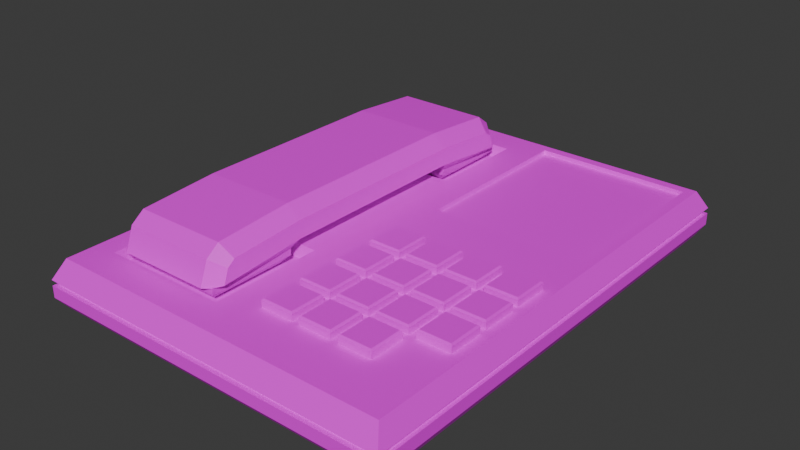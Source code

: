 # Source: telephone.blend  (saved by Blender 4.3.34; exported with 4.5.12 LTS)
import bpy
from mathutils import Matrix  # noqa: F401  (used for matrix-valued properties, if any)

bpy.ops.wm.read_factory_settings(use_empty=True)
scene = bpy.context.scene
scene.name = 'Scene'

# ---- collections
col_collection = bpy.data.collections.new('Collection'); scene.collection.children.link(col_collection)

# ---- images (referenced by path relative to the original .blend; pixels are not part of the script)
import os
ASSET_DIR = os.environ.get("B2B_ASSET_DIR", "")  # directory of the original .blend (textures are referenced by path, not embedded)
HERE = os.path.dirname(os.path.abspath(__file__))  # packed textures are extracted next to this script under _unpacked/

def load_image(name, relpath, width, height, colorspace="sRGB"):
    """Load a texture the original file referenced (path relative to the .blend, or extracted next to this script)."""
    p = next((c for c in (os.path.join(HERE, relpath), os.path.join(ASSET_DIR, relpath)) if relpath and os.path.exists(c)), "")
    if p:
        img = bpy.data.images.load(p, check_existing=True)
        img.name = name
    else:  # same state as the original file: an image datablock whose file is absent (Cycles renders it pink)
        img = bpy.data.images.new(name, width, height)
        img.source = "FILE"
        img.filepath = "//" + (relpath or name)
    img.colorspace_settings.name = colorspace
    return img
img_hotpandagradientpalette_png = load_image('hotpandagradientpalette.png', 'hotpandagradientpalette.png', 1024, 1024, 'sRGB')

# ---- materials (node trees are filled in below, after node groups)
mat_material = bpy.data.materials.new('Material')
mat_material.alpha_threshold = 0.0
mat_material.roughness = 0.5
mat_material.line_color = (0.0, 0.0, 0.0, 1.0)

# ---- material node trees
mat_material.use_nodes = True; mat_material.node_tree.nodes.clear()
_N = mat_material.node_tree.nodes; _L = mat_material.node_tree.links
n0 = _N.new('ShaderNodeOutputMaterial'); n0.name = 'Material Output'; n0.location = (300, 300)
n1 = _N.new('ShaderNodeBsdfPrincipled'); n1.name = 'Principled BSDF'; n1.location = (10, 300)
n1.inputs[3].default_value = 1.45
n2 = _N.new('ShaderNodeTexImage'); n2.name = 'Image Texture'; n2.location = (-280, 280)
n2.image = img_hotpandagradientpalette_png
_L.new(n1.outputs[0], n0.inputs[0])
_L.new(n2.outputs[0], n1.inputs[0])
n0.is_active_output = True

# ---- world
world_world = bpy.data.worlds.new('World'); scene.world = world_world
world_world.use_nodes = True; world_world.node_tree.nodes.clear()
_N = world_world.node_tree.nodes; _L = world_world.node_tree.links
n0 = _N.new('ShaderNodeOutputWorld'); n0.name = 'World Output'; n0.location = (300, 300)
n1 = _N.new('ShaderNodeBackground'); n1.name = 'Background'; n1.location = (10, 300)
n1.inputs[0].default_value = (0.05088, 0.05088, 0.05088, 1.0)
_L.new(n1.outputs[0], n0.inputs[0])
n0.is_active_output = True
world_world.color = (0.05088, 0.05088, 0.05088)
world_world.sun_shadow_jitter_overblur = 0.0

# ---- meshes
me_cube_001 = bpy.data.meshes.new('Cube.001')
me_cube_001.from_pydata([(-0.09484, -0.1257, 0.0), (-0.09344, -0.1239, 0.02547), (-0.09484, 0.1257, 0.0), (-0.09344, 0.1239, 0.02547), (0.09484, -0.1257, 0.0), (0.09344, -0.1239, 0.02547), (0.09484, 0.1257, 0.0), (0.08848, 0.1189, 0.02547), (-0.09815, -0.1301, 0.005733), (-0.09815, 0.1301, 0.005733), (0.09815, 0.1301, 0.005733), (0.09815, -0.1301, 0.005733), (-0.09634, -0.1277, 0.01223), (-0.09634, -0.1277, 0.01515), (0.09634, -0.1277, 0.01515), (0.09634, -0.1277, 0.01223), (-0.09815, -0.1301, 0.01517), (-0.09815, -0.1301, 0.0122), (-0.09815, 0.1301, 0.0122), (-0.09815, 0.1301, 0.01517), (0.09815, 0.1301, 0.0122), (0.09815, 0.1301, 0.01517), (0.09815, -0.1301, 0.0122), (0.09815, -0.1301, 0.01517), (0.09634, 0.1277, 0.01223), (0.09634, 0.1277, 0.01515), (-0.09634, 0.1277, 0.01223), (-0.09634, 0.1277, 0.01515), (0.004965, 0.1189, 0.02547), (0.0, -0.1239, 0.02547), (0.08848, 0.02242, 0.02547), (0.004965, 0.02242, 0.02547), (0.0, 0.1239, 0.02547), (0.09344, 0.1239, 0.02547), (0.09344, 0.01745, 0.02547), (0.0, 0.01745, 0.02547), (0.004965, 0.1189, 0.02311), (0.08848, 0.1189, 0.02311), (0.08848, 0.02242, 0.02311), (0.004965, 0.02242, 0.02311), (0.08984, -0.007541, 0.02547), (0.08984, -0.09888, 0.02547), (0.003604, -0.09888, 0.02547), (0.003604, -0.007541, 0.02547), (0.0, -0.003937, 0.02547), (0.0, -0.1025, 0.02547), (0.09344, -0.1025, 0.02547), (0.09344, -0.003937, 0.02547), (0.003604, -0.03037, 0.02547), (0.003604, -0.05321, 0.02547), (0.003604, -0.07604, 0.02547), (0.02516, -0.09888, 0.02547), (0.04672, -0.09888, 0.02547), (0.06828, -0.09888, 0.02547), (0.08984, -0.07604, 0.02547), (0.08984, -0.05321, 0.02547), (0.08984, -0.03037, 0.02547), (0.06828, -0.007541, 0.02547), (0.04672, -0.007541, 0.02547), (0.02516, -0.007541, 0.02547), (0.02516, -0.07604, 0.02547), (0.02516, -0.05321, 0.02547), (0.02516, -0.03037, 0.02547), (0.04672, -0.07604, 0.02547), (0.04672, -0.05321, 0.02547), (0.04672, -0.03037, 0.02547), (0.06828, -0.07604, 0.02547), (0.06828, -0.05321, 0.02547), (0.06828, -0.03037, 0.02547), (0.07018, -0.02847, 0.02548), (0.08794, -0.02847, 0.02548), (0.08794, -0.009445, 0.02548), (0.07018, -0.009445, 0.02548), (0.005507, -0.02847, 0.02548), (0.02326, -0.02847, 0.02548), (0.02326, -0.009445, 0.02548), (0.005507, -0.009445, 0.02548), (0.02707, -0.02847, 0.02548), (0.04482, -0.02847, 0.02548), (0.04482, -0.009445, 0.02548), (0.02707, -0.009445, 0.02548), (0.04863, -0.02847, 0.02548), (0.06638, -0.02847, 0.02548), (0.06638, -0.009445, 0.02548), (0.04863, -0.009445, 0.02548), (0.005507, -0.09697, 0.02548), (0.02326, -0.09697, 0.02548), (0.02326, -0.07795, 0.02548), (0.005507, -0.07795, 0.02548), (0.005507, -0.07414, 0.02548), (0.02326, -0.07414, 0.02548), (0.02326, -0.05511, 0.02548), (0.005507, -0.05511, 0.02548), (0.005507, -0.0513, 0.02548), (0.02326, -0.0513, 0.02548), (0.02326, -0.03228, 0.02548), (0.005507, -0.03228, 0.02548), (0.02707, -0.09697, 0.02548), (0.04482, -0.09697, 0.02548), (0.04482, -0.07795, 0.02548), (0.02707, -0.07795, 0.02548), (0.02707, -0.07414, 0.02548), (0.04482, -0.07414, 0.02548), (0.04482, -0.05511, 0.02548), (0.02707, -0.05511, 0.02548), (0.02707, -0.0513, 0.02548), (0.04482, -0.0513, 0.02548), (0.04482, -0.03228, 0.02548), (0.02707, -0.03228, 0.02548), (0.04863, -0.09697, 0.02548), (0.06638, -0.09697, 0.02548), (0.06638, -0.07795, 0.02548), (0.04863, -0.07795, 0.02548), (0.04863, -0.07414, 0.02548), (0.06638, -0.07414, 0.02548), (0.06638, -0.05511, 0.02548), (0.04863, -0.05511, 0.02548), (0.04863, -0.0513, 0.02548), (0.06638, -0.0513, 0.02548), (0.06638, -0.03228, 0.02548), (0.04863, -0.03228, 0.02548), (0.07018, -0.07414, 0.02548), (0.08794, -0.07414, 0.02548), (0.08794, -0.05511, 0.02548), (0.07018, -0.05511, 0.02548), (0.07018, -0.0513, 0.02548), (0.08794, -0.0513, 0.02548), (0.08794, -0.03228, 0.02548), (0.07018, -0.03228, 0.02548), (0.08794, -0.02847, 0.02907), (0.0871, -0.02764, 0.0299), (0.07102, -0.02764, 0.0299), (0.07018, -0.02847, 0.02907), (0.07102, -0.01028, 0.0299), (0.07018, -0.009445, 0.02907), (0.08794, -0.009445, 0.02907), (0.0871, -0.01028, 0.0299), (0.02326, -0.02847, 0.02907), (0.02243, -0.02764, 0.0299), (0.006339, -0.02764, 0.0299), (0.005507, -0.02847, 0.02907), (0.006339, -0.01028, 0.0299), (0.005507, -0.009445, 0.02907), (0.02326, -0.009445, 0.02907), (0.02243, -0.01028, 0.0299), (0.04482, -0.02847, 0.02907), (0.04399, -0.02764, 0.0299), (0.0279, -0.02764, 0.0299), (0.02707, -0.02847, 0.02907), (0.0279, -0.01028, 0.0299), (0.02707, -0.009445, 0.02907), (0.04482, -0.009445, 0.02907), (0.04399, -0.01028, 0.0299), (0.06638, -0.02847, 0.02907), (0.06555, -0.02764, 0.0299), (0.04946, -0.02764, 0.0299), (0.04863, -0.02847, 0.02907), (0.04946, -0.01028, 0.0299), (0.04863, -0.009445, 0.02907), (0.06638, -0.009445, 0.02907), (0.06555, -0.01028, 0.0299), (0.006339, -0.09614, 0.0299), (0.005507, -0.09697, 0.02907), (0.02326, -0.09697, 0.02907), (0.02243, -0.09614, 0.0299), (0.006339, -0.07878, 0.0299), (0.005507, -0.07795, 0.02907), (0.02326, -0.07795, 0.02907), (0.02243, -0.07878, 0.0299), (0.02326, -0.07414, 0.02907), (0.02243, -0.07331, 0.0299), (0.006339, -0.07331, 0.0299), (0.005507, -0.07414, 0.02907), (0.006339, -0.05594, 0.0299), (0.005507, -0.05511, 0.02907), (0.02326, -0.05511, 0.02907), (0.02243, -0.05594, 0.0299), (0.02326, -0.0513, 0.02907), (0.02243, -0.05047, 0.0299), (0.006339, -0.05047, 0.0299), (0.005507, -0.0513, 0.02907), (0.006339, -0.03311, 0.0299), (0.005507, -0.03228, 0.02907), (0.02326, -0.03228, 0.02907), (0.02243, -0.03311, 0.0299), (0.0279, -0.09614, 0.0299), (0.02707, -0.09697, 0.02907), (0.04482, -0.09697, 0.02907), (0.04399, -0.09614, 0.0299), (0.0279, -0.07878, 0.0299), (0.02707, -0.07795, 0.02907), (0.04482, -0.07795, 0.02907), (0.04399, -0.07878, 0.0299), (0.04482, -0.07414, 0.02907), (0.04399, -0.07331, 0.0299), (0.0279, -0.07331, 0.0299), (0.02707, -0.07414, 0.02907), (0.0279, -0.05594, 0.0299), (0.02707, -0.05511, 0.02907), (0.04482, -0.05511, 0.02907), (0.04399, -0.05594, 0.0299), (0.04482, -0.0513, 0.02907), (0.04399, -0.05047, 0.0299), (0.0279, -0.05047, 0.0299), (0.02707, -0.0513, 0.02907), (0.0279, -0.03311, 0.0299), (0.02707, -0.03228, 0.02907), (0.04482, -0.03228, 0.02907), (0.04399, -0.03311, 0.0299), (0.04946, -0.09614, 0.0299), (0.04863, -0.09697, 0.02907), (0.06638, -0.09697, 0.02907), (0.06555, -0.09614, 0.0299), (0.04946, -0.07878, 0.0299), (0.04863, -0.07795, 0.02907), (0.06638, -0.07795, 0.02907), (0.06555, -0.07878, 0.0299), (0.06638, -0.07414, 0.02907), (0.06555, -0.07331, 0.0299), (0.04946, -0.07331, 0.0299), (0.04863, -0.07414, 0.02907), (0.04946, -0.05594, 0.0299), (0.04863, -0.05511, 0.02907), (0.06638, -0.05511, 0.02907), (0.06555, -0.05594, 0.0299), (0.06638, -0.0513, 0.02907), (0.06555, -0.05047, 0.0299), (0.04946, -0.05047, 0.0299), (0.04863, -0.0513, 0.02907), (0.04946, -0.03311, 0.0299), (0.04863, -0.03228, 0.02907), (0.06638, -0.03228, 0.02907), (0.06555, -0.03311, 0.0299), (0.08794, -0.07414, 0.02907), (0.0871, -0.07331, 0.0299), (0.07102, -0.07331, 0.0299), (0.07018, -0.07414, 0.02907), (0.07102, -0.05594, 0.0299), (0.07018, -0.05511, 0.02907), (0.08794, -0.05511, 0.02907), (0.0871, -0.05594, 0.0299), (0.08794, -0.0513, 0.02907), (0.0871, -0.05047, 0.0299), (0.07102, -0.05047, 0.0299), (0.07018, -0.0513, 0.02907), (0.07102, -0.03311, 0.0299), (0.07018, -0.03228, 0.02907), (0.08794, -0.03228, 0.02907), (0.0871, -0.03311, 0.0299), (-0.09344, 0.0, 0.02547), (0.0, 0.006757, 0.02547), (-0.0123, 0.05231, 0.02547), (-0.08114, 0.05231, 0.02547), (-0.08114, -0.1065, 0.02547), (-0.0123, -0.1065, 0.02547), (-0.01399, -0.1044, 0.0195), (-0.07945, -0.04859, 0.0195), (-0.0123, 0.1073, 0.02547), (-0.08114, 0.1073, 0.02547), (-0.08114, -0.04636, 0.02547), (-0.0123, -0.04636, 0.02547), (-0.01399, -0.04859, 0.0195), (-0.07945, -0.1044, 0.0195), (-0.07945, 0.1052, 0.0195), (-0.01399, 0.1052, 0.0195), (-0.01399, 0.05453, 0.0195), (-0.07945, 0.05453, 0.0195)], [], [(11, 22, 17, 8), (10, 20, 22, 11), (14, 13, 12, 15), (8, 17, 18, 9), (253, 254, 255, 262), (4, 11, 8, 0), (6, 10, 11, 4), (2, 9, 10, 6), (0, 8, 9, 2), (9, 18, 20, 10), (34, 35, 250, 44, 47), (19, 3, 32, 33, 21), (16, 1, 249, 3, 19), (16, 19, 27, 13), (23, 16, 13, 14), (17, 22, 15, 12), (21, 23, 14, 25), (23, 5, 29, 1, 16), (25, 14, 15, 24), (27, 25, 24, 26), (13, 27, 26, 12), (19, 21, 25, 27), (22, 20, 24, 15), (18, 17, 12, 26), (20, 18, 26, 24), (21, 33, 34, 47, 46, 5, 23), (28, 31, 39, 36), (28, 7, 33, 32), (7, 30, 34, 33), (31, 28, 32, 35), (30, 31, 35, 34), (37, 36, 39, 38), (7, 28, 36, 37), (31, 30, 38, 39), (30, 7, 37, 38), (257, 258, 263, 264), (103, 104, 198, 199), (46, 45, 29, 5), (42, 50, 49, 48, 43, 44, 45), (41, 53, 52, 51, 42, 45, 46), (40, 56, 55, 54, 41, 46, 47), (43, 59, 58, 57, 40, 47, 44), (117, 118, 225, 228), (104, 101, 196, 198), (113, 114, 217, 220), (77, 78, 145, 148), (115, 116, 222, 223), (73, 74, 137, 140), (116, 113, 220, 222), (128, 125, 244, 246), (75, 76, 142, 143), (89, 90, 169, 172), (127, 128, 246, 247), (53, 41, 54, 66), (76, 73, 140, 142), (87, 88, 166, 167), (68, 56, 70, 69), (56, 40, 71, 70), (40, 57, 72, 71), (57, 68, 69, 72), (48, 62, 74, 73), (62, 59, 75, 74), (59, 43, 76, 75), (43, 48, 73, 76), (62, 65, 78, 77), (65, 58, 79, 78), (58, 59, 80, 79), (59, 62, 77, 80), (65, 68, 82, 81), (68, 57, 83, 82), (57, 58, 84, 83), (58, 65, 81, 84), (42, 51, 86, 85), (51, 60, 87, 86), (60, 50, 88, 87), (50, 42, 85, 88), (50, 60, 90, 89), (60, 61, 91, 90), (61, 49, 92, 91), (49, 50, 89, 92), (49, 61, 94, 93), (61, 62, 95, 94), (62, 48, 96, 95), (48, 49, 93, 96), (51, 52, 98, 97), (52, 63, 99, 98), (63, 60, 100, 99), (60, 51, 97, 100), (60, 63, 102, 101), (63, 64, 103, 102), (64, 61, 104, 103), (61, 60, 101, 104), (61, 64, 106, 105), (64, 65, 107, 106), (65, 62, 108, 107), (62, 61, 105, 108), (52, 53, 110, 109), (53, 66, 111, 110), (66, 63, 112, 111), (63, 52, 109, 112), (63, 66, 114, 113), (66, 67, 115, 114), (67, 64, 116, 115), (64, 63, 113, 116), (64, 67, 118, 117), (67, 68, 119, 118), (68, 65, 120, 119), (65, 64, 117, 120), (66, 54, 122, 121), (54, 55, 123, 122), (55, 67, 124, 123), (67, 66, 121, 124), (67, 55, 126, 125), (55, 56, 127, 126), (56, 68, 128, 127), (68, 67, 125, 128), (70, 71, 135, 129), (74, 75, 143, 137), (78, 79, 151, 145), (82, 83, 159, 153), (88, 85, 162, 166), (90, 91, 175, 169), (94, 95, 183, 177), (100, 97, 186, 190), (102, 103, 199, 193), (106, 107, 207, 201), (112, 109, 210, 214), (114, 115, 223, 217), (118, 119, 231, 225), (122, 123, 239, 233), (126, 127, 247, 241), (101, 102, 193, 196), (171, 170, 176, 173), (105, 106, 201, 204), (91, 92, 174, 175), (92, 89, 172, 174), (147, 146, 152, 149), (93, 94, 177, 180), (79, 80, 150, 151), (227, 226, 232, 229), (80, 77, 148, 150), (119, 120, 230, 231), (81, 82, 153, 156), (120, 117, 228, 230), (203, 202, 208, 205), (121, 122, 233, 236), (107, 108, 206, 207), (108, 105, 204, 206), (179, 178, 184, 181), (109, 110, 211, 210), (95, 96, 182, 183), (96, 93, 180, 182), (155, 154, 160, 157), (97, 98, 187, 186), (83, 84, 158, 159), (235, 234, 240, 237), (84, 81, 156, 158), (131, 130, 136, 133), (123, 124, 238, 239), (85, 86, 163, 162), (71, 72, 134, 135), (124, 121, 236, 238), (209, 212, 216, 213), (72, 69, 132, 134), (125, 126, 241, 244), (110, 111, 215, 211), (139, 138, 144, 141), (111, 112, 214, 215), (185, 188, 192, 189), (219, 218, 224, 221), (98, 99, 191, 187), (99, 100, 190, 191), (161, 164, 168, 165), (195, 194, 200, 197), (86, 87, 167, 163), (243, 242, 248, 245), (130, 131, 132, 129), (131, 133, 134, 132), (129, 135, 136, 130), (135, 134, 133, 136), (138, 139, 140, 137), (142, 140, 139, 141), (137, 143, 144, 138), (143, 142, 141, 144), (146, 147, 148, 145), (147, 149, 150, 148), (145, 151, 152, 146), (151, 150, 149, 152), (154, 155, 156, 153), (155, 157, 158, 156), (153, 159, 160, 154), (159, 158, 157, 160), (162, 163, 164, 161), (166, 162, 161, 165), (163, 167, 168, 164), (167, 166, 165, 168), (170, 171, 172, 169), (174, 172, 171, 173), (169, 175, 176, 170), (175, 174, 173, 176), (178, 179, 180, 177), (182, 180, 179, 181), (177, 183, 184, 178), (183, 182, 181, 184), (186, 187, 188, 185), (185, 189, 190, 186), (187, 191, 192, 188), (191, 190, 189, 192), (194, 195, 196, 193), (195, 197, 198, 196), (193, 199, 200, 194), (199, 198, 197, 200), (202, 203, 204, 201), (203, 205, 206, 204), (201, 207, 208, 202), (207, 206, 205, 208), (210, 211, 212, 209), (209, 213, 214, 210), (211, 215, 216, 212), (215, 214, 213, 216), (218, 219, 220, 217), (219, 221, 222, 220), (217, 223, 224, 218), (223, 222, 221, 224), (226, 227, 228, 225), (227, 229, 230, 228), (225, 231, 232, 226), (231, 230, 229, 232), (234, 235, 236, 233), (235, 237, 238, 236), (233, 239, 240, 234), (239, 238, 237, 240), (242, 243, 244, 241), (243, 245, 246, 244), (241, 247, 248, 242), (247, 246, 245, 248), (69, 70, 129, 132), (3, 249, 252, 258), (259, 260, 250, 251, 252, 249), (250, 260, 254, 29, 44), (1, 29, 254, 253), (249, 1, 253, 259), (263, 266, 265, 264), (258, 252, 266, 263), (32, 3, 258, 257), (35, 32, 257, 251, 250), (251, 257, 264, 265), (2, 6, 4, 0), (261, 256, 262, 255), (254, 260, 261, 255), (259, 253, 262, 256), (252, 251, 265, 266), (260, 259, 256, 261)])
_uv = me_cube_001.uv_layers.new(name='UVMap')
_uv.uv.foreach_set('vector', [0.1547, 0.5348, 0.1549, 0.5354, 0.1402, 0.5326, 0.1406, 0.5321, 0.1642, 0.5098, 0.1652, 0.5092, 0.1549, 0.5354, 0.1547, 0.5348, 0.1555, 0.5365, 0.1393, 0.5338, 0.1398, 0.5331, 0.1552, 0.5361, 0.1406, 0.5321, 0.1402, 0.5326, 0.1342, 0.5138, 0.1351, 0.5142, 0.1389, 0.5366, 0.1421, 0.5403, 0.1407, 0.5412, 0.1388, 0.5371, 0.1545, 0.5341, 0.1547, 0.5348, 0.1406, 0.5321, 0.141, 0.5316, 0.1632, 0.5105, 0.1642, 0.5098, 0.1547, 0.5348, 0.1545, 0.5341, 0.136, 0.5145, 0.1351, 0.5142, 0.1642, 0.5098, 0.1632, 0.5105, 0.141, 0.5316, 0.1406, 0.5321, 0.1351, 0.5142, 0.136, 0.5145, 0.1351, 0.5142, 0.1342, 0.5138, 0.1652, 0.5092, 0.1642, 0.5098, 0.1631, 0.5383, 0.1257, 0.5619, 0.1269, 0.5603, 0.1285, 0.5586, 0.1598, 0.5391, 0.1307, 0.5129, 0.1302, 0.5141, 0.126, 0.51, 0.1702, 0.5058, 0.1688, 0.5069, 0.139, 0.5344, 0.1385, 0.5352, 0.1337, 0.5269, 0.1302, 0.5141, 0.1307, 0.5129, 0.139, 0.5344, 0.1307, 0.5129, 0.1318, 0.5131, 0.1393, 0.5338, 0.1559, 0.5368, 0.139, 0.5344, 0.1393, 0.5338, 0.1555, 0.5365, 0.1402, 0.5326, 0.1549, 0.5354, 0.1552, 0.5361, 0.1398, 0.5331, 0.1688, 0.5069, 0.1559, 0.5368, 0.1555, 0.5365, 0.1677, 0.5075, 0.1559, 0.5368, 0.1543, 0.5376, 0.1461, 0.537, 0.1385, 0.5352, 0.139, 0.5344, 0.1677, 0.5075, 0.1555, 0.5365, 0.1552, 0.5361, 0.166, 0.5086, 0.1318, 0.5131, 0.1677, 0.5075, 0.166, 0.5086, 0.1333, 0.5136, 0.1393, 0.5338, 0.1318, 0.5131, 0.1333, 0.5136, 0.1398, 0.5331, 0.1307, 0.5129, 0.1688, 0.5069, 0.1677, 0.5075, 0.1318, 0.5131, 0.1549, 0.5354, 0.1652, 0.5092, 0.166, 0.5086, 0.1552, 0.5361, 0.1342, 0.5138, 0.1402, 0.5326, 0.1398, 0.5331, 0.1333, 0.5136, 0.1652, 0.5092, 0.1342, 0.5138, 0.1333, 0.5136, 0.166, 0.5086, 0.1688, 0.5069, 0.1702, 0.5058, 0.1631, 0.5383, 0.1598, 0.5391, 0.1538, 0.539, 0.1543, 0.5376, 0.1559, 0.5368, 0.1254, 0.5096, 0.1253, 0.5627, 0.1249, 0.5633, 0.1249, 0.5094, 0.1254, 0.5096, 0.1708, 0.5052, 0.1702, 0.5058, 0.126, 0.51, 0.1708, 0.5052, 0.1638, 0.5387, 0.1631, 0.5383, 0.1702, 0.5058, 0.1253, 0.5627, 0.1254, 0.5096, 0.126, 0.51, 0.1257, 0.5619, 0.1638, 0.5387, 0.1253, 0.5627, 0.1257, 0.5619, 0.1631, 0.5383, 0.9345, 0.04346, 0.9813, 0.04346, 0.9813, 0.09746, 0.9345, 0.09746, 0.1708, 0.5052, 0.1254, 0.5096, 0.1249, 0.5094, 0.1711, 0.5049, 0.1253, 0.5627, 0.1638, 0.5387, 0.1642, 0.5392, 0.1249, 0.5633, 0.1638, 0.5387, 0.1708, 0.5052, 0.1711, 0.5049, 0.1642, 0.5392, 0.1265, 0.5179, 0.13, 0.5165, 0.1298, 0.5173, 0.1268, 0.5197, 0.9836, 0.7995, 0.9339, 0.7995, 0.9397, 0.7931, 0.9771, 0.7938, 0.1538, 0.539, 0.1437, 0.5403, 0.1461, 0.537, 0.1543, 0.5376, 0.144, 0.5407, 0.1408, 0.5446, 0.1373, 0.5488, 0.1337, 0.553, 0.1302, 0.5572, 0.1285, 0.5586, 0.1437, 0.5403, 0.1533, 0.5392, 0.151, 0.5396, 0.1488, 0.5399, 0.1465, 0.5403, 0.144, 0.5407, 0.1437, 0.5403, 0.1538, 0.539, 0.1584, 0.5398, 0.157, 0.5398, 0.1556, 0.5398, 0.1542, 0.5398, 0.1533, 0.5392, 0.1538, 0.539, 0.1598, 0.5391, 0.1302, 0.5572, 0.1371, 0.553, 0.1441, 0.5486, 0.1512, 0.5443, 0.1584, 0.5398, 0.1598, 0.5391, 0.1285, 0.5586, 0.9334, 0.7546, 0.9831, 0.7546, 0.9773, 0.761, 0.9399, 0.7602, 0.9339, 0.7995, 0.9339, 0.7474, 0.9404, 0.753, 0.9397, 0.7931, 0.9334, 0.7416, 0.9831, 0.7416, 0.9774, 0.748, 0.9399, 0.7472, 0.9411, 0.76, 0.9909, 0.76, 0.9851, 0.7664, 0.9476, 0.7656, 0.9831, 0.7937, 0.9334, 0.7937, 0.9392, 0.7873, 0.9766, 0.7881, 0.9287, 0.7489, 0.9785, 0.7489, 0.9727, 0.7553, 0.9352, 0.7546, 0.9334, 0.7937, 0.9334, 0.7416, 0.9399, 0.7472, 0.9392, 0.7873, 0.938, 0.804, 0.9381, 0.7519, 0.9446, 0.7575, 0.9438, 0.7976, 0.9785, 0.801, 0.9287, 0.801, 0.9345, 0.7947, 0.972, 0.7954, 0.9318, 0.7467, 0.9816, 0.7467, 0.9758, 0.7531, 0.9383, 0.7524, 0.9878, 0.804, 0.938, 0.804, 0.9438, 0.7976, 0.9813, 0.7984, 0.151, 0.5396, 0.1533, 0.5392, 0.1542, 0.5398, 0.1504, 0.5414, 0.9287, 0.801, 0.9287, 0.7489, 0.9352, 0.7546, 0.9345, 0.7947, 0.9411, 0.7534, 0.9909, 0.7534, 0.9851, 0.7597, 0.9476, 0.759, 0.1502, 0.5439, 0.157, 0.5398, 0.1565, 0.5402, 0.1508, 0.5436, 0.157, 0.5398, 0.1584, 0.5398, 0.1576, 0.5402, 0.1565, 0.5402, 0.1584, 0.5398, 0.1512, 0.5443, 0.1517, 0.5439, 0.1576, 0.5402, 0.1512, 0.5443, 0.1502, 0.5439, 0.1508, 0.5436, 0.1517, 0.5439, 0.1337, 0.553, 0.1395, 0.5496, 0.1388, 0.5502, 0.1339, 0.5531, 0.1395, 0.5496, 0.1371, 0.553, 0.1367, 0.5531, 0.1388, 0.5502, 0.1371, 0.553, 0.1302, 0.5572, 0.1311, 0.5565, 0.1367, 0.5531, 0.1302, 0.5572, 0.1337, 0.553, 0.1339, 0.5531, 0.1311, 0.5565, 0.1395, 0.5496, 0.1448, 0.5467, 0.1443, 0.5471, 0.1398, 0.5496, 0.1448, 0.5467, 0.1441, 0.5486, 0.1436, 0.5489, 0.1443, 0.5471, 0.1441, 0.5486, 0.1371, 0.553, 0.1379, 0.5523, 0.1436, 0.5489, 0.1371, 0.553, 0.1395, 0.5496, 0.1398, 0.5496, 0.1379, 0.5523, 0.1448, 0.5467, 0.1502, 0.5439, 0.1496, 0.5443, 0.1453, 0.5466, 0.1502, 0.5439, 0.1512, 0.5443, 0.1505, 0.5446, 0.1496, 0.5443, 0.1512, 0.5443, 0.1441, 0.5486, 0.1447, 0.5482, 0.1505, 0.5446, 0.1441, 0.5486, 0.1448, 0.5467, 0.1453, 0.5466, 0.1447, 0.5482, 0.144, 0.5407, 0.1465, 0.5403, 0.1461, 0.5406, 0.144, 0.541, 0.1465, 0.5403, 0.1443, 0.5432, 0.1442, 0.5431, 0.1461, 0.5406, 0.1443, 0.5432, 0.1408, 0.5446, 0.1414, 0.5441, 0.1442, 0.5431, 0.1408, 0.5446, 0.144, 0.5407, 0.144, 0.541, 0.1414, 0.5441, 0.1408, 0.5446, 0.1443, 0.5432, 0.1438, 0.5436, 0.1409, 0.5448, 0.1443, 0.5432, 0.1419, 0.5463, 0.1418, 0.5462, 0.1438, 0.5436, 0.1419, 0.5463, 0.1373, 0.5488, 0.138, 0.5482, 0.1418, 0.5462, 0.1373, 0.5488, 0.1408, 0.5446, 0.1409, 0.5448, 0.138, 0.5482, 0.1373, 0.5488, 0.1419, 0.5463, 0.1413, 0.5468, 0.1374, 0.5489, 0.1419, 0.5463, 0.1395, 0.5496, 0.1392, 0.5496, 0.1413, 0.5468, 0.1395, 0.5496, 0.1337, 0.553, 0.1345, 0.5524, 0.1392, 0.5496, 0.1337, 0.553, 0.1373, 0.5488, 0.1374, 0.5489, 0.1345, 0.5524, 0.1465, 0.5403, 0.1488, 0.5399, 0.1484, 0.5402, 0.1465, 0.5405, 0.1488, 0.5399, 0.1475, 0.5421, 0.1473, 0.542, 0.1484, 0.5402, 0.1475, 0.5421, 0.1443, 0.5432, 0.1448, 0.5429, 0.1473, 0.542, 0.1443, 0.5432, 0.1465, 0.5403, 0.1465, 0.5405, 0.1448, 0.5429, 0.1443, 0.5432, 0.1475, 0.5421, 0.1471, 0.5424, 0.1444, 0.5433, 0.1475, 0.5421, 0.1461, 0.5444, 0.1459, 0.5444, 0.1471, 0.5424, 0.1461, 0.5444, 0.1419, 0.5463, 0.1425, 0.5459, 0.1459, 0.5444, 0.1419, 0.5463, 0.1443, 0.5432, 0.1444, 0.5433, 0.1425, 0.5459, 0.1419, 0.5463, 0.1461, 0.5444, 0.1456, 0.5448, 0.1421, 0.5464, 0.1461, 0.5444, 0.1448, 0.5467, 0.1445, 0.5467, 0.1456, 0.5448, 0.1448, 0.5467, 0.1395, 0.5496, 0.1402, 0.5491, 0.1445, 0.5467, 0.1395, 0.5496, 0.1419, 0.5463, 0.1421, 0.5464, 0.1402, 0.5491, 0.1488, 0.5399, 0.151, 0.5396, 0.1508, 0.5398, 0.1489, 0.5401, 0.151, 0.5396, 0.1504, 0.5414, 0.1502, 0.5413, 0.1508, 0.5398, 0.1504, 0.5414, 0.1475, 0.5421, 0.1479, 0.5419, 0.1502, 0.5413, 0.1475, 0.5421, 0.1488, 0.5399, 0.1489, 0.5401, 0.1479, 0.5419, 0.1475, 0.5421, 0.1504, 0.5414, 0.1501, 0.5416, 0.1476, 0.5422, 0.1504, 0.5414, 0.1501, 0.5429, 0.1497, 0.5429, 0.1501, 0.5416, 0.1501, 0.5429, 0.1461, 0.5444, 0.1465, 0.5441, 0.1497, 0.5429, 0.1461, 0.5444, 0.1475, 0.5421, 0.1476, 0.5422, 0.1465, 0.5441, 0.1461, 0.5444, 0.1501, 0.5429, 0.1496, 0.5431, 0.1463, 0.5444, 0.1501, 0.5429, 0.1502, 0.5439, 0.1497, 0.5441, 0.1496, 0.5431, 0.1502, 0.5439, 0.1448, 0.5467, 0.1454, 0.5463, 0.1497, 0.5441, 0.1448, 0.5467, 0.1461, 0.5444, 0.1463, 0.5444, 0.1454, 0.5463, 0.1504, 0.5414, 0.1542, 0.5398, 0.1538, 0.54, 0.1507, 0.5414, 0.1542, 0.5398, 0.1556, 0.5398, 0.155, 0.5401, 0.1538, 0.54, 0.1556, 0.5398, 0.1501, 0.5429, 0.1505, 0.5425, 0.155, 0.5401, 0.1501, 0.5429, 0.1504, 0.5414, 0.1507, 0.5414, 0.1505, 0.5425, 0.1501, 0.5429, 0.1556, 0.5398, 0.1551, 0.5401, 0.1506, 0.5427, 0.1556, 0.5398, 0.157, 0.5398, 0.1563, 0.5402, 0.1551, 0.5401, 0.157, 0.5398, 0.1502, 0.5439, 0.1507, 0.5435, 0.1563, 0.5402, 0.1502, 0.5439, 0.1501, 0.5429, 0.1506, 0.5427, 0.1507, 0.5435, 0.9909, 0.7465, 0.9909, 0.7987, 0.9844, 0.793, 0.9851, 0.7529, 0.9785, 0.7489, 0.9785, 0.801, 0.972, 0.7954, 0.9727, 0.7553, 0.9909, 0.76, 0.9909, 0.8121, 0.9844, 0.8065, 0.9851, 0.7664, 0.9924, 0.7513, 0.9924, 0.8034, 0.9859, 0.7978, 0.9866, 0.7577, 0.9909, 0.7534, 0.9909, 0.8055, 0.9844, 0.7998, 0.9851, 0.7597, 0.9816, 0.7467, 0.9816, 0.7989, 0.9751, 0.7932, 0.9758, 0.7531, 0.9816, 0.7309, 0.9816, 0.7831, 0.9751, 0.7774, 0.9758, 0.7373, 0.98, 0.7516, 0.98, 0.8037, 0.9735, 0.7981, 0.9742, 0.758, 0.9836, 0.7474, 0.9836, 0.7995, 0.9771, 0.7938, 0.9779, 0.7538, 0.9893, 0.7556, 0.9893, 0.8077, 0.9828, 0.8021, 0.9835, 0.762, 0.9785, 0.7486, 0.9785, 0.8007, 0.972, 0.7951, 0.9727, 0.755, 0.9831, 0.7416, 0.9831, 0.7937, 0.9766, 0.7881, 0.9774, 0.748, 0.9831, 0.7546, 0.9831, 0.8067, 0.9766, 0.8011, 0.9773, 0.761, 0.9899, 0.7569, 0.9899, 0.809, 0.9834, 0.8034, 0.9841, 0.7633, 0.9878, 0.7519, 0.9878, 0.804, 0.9813, 0.7984, 0.982, 0.7583, 0.9339, 0.7474, 0.9836, 0.7474, 0.9779, 0.7538, 0.9404, 0.753, 0.9405, 0.7546, 0.9736, 0.7553, 0.9729, 0.791, 0.9399, 0.7903, 0.9396, 0.7556, 0.9893, 0.7556, 0.9835, 0.762, 0.9461, 0.7613, 0.9816, 0.7989, 0.9318, 0.7989, 0.9376, 0.7925, 0.9751, 0.7932, 0.9318, 0.7989, 0.9318, 0.7467, 0.9383, 0.7524, 0.9376, 0.7925, 0.9498, 0.7679, 0.9829, 0.7685, 0.9822, 0.8042, 0.9492, 0.8036, 0.9318, 0.7309, 0.9816, 0.7309, 0.9758, 0.7373, 0.9383, 0.7366, 0.9909, 0.8121, 0.9411, 0.8121, 0.9469, 0.8057, 0.9844, 0.8065, 0.9421, 0.7625, 0.9751, 0.7631, 0.9745, 0.7988, 0.9414, 0.7982, 0.9411, 0.8121, 0.9411, 0.76, 0.9476, 0.7656, 0.9469, 0.8057, 0.9831, 0.8067, 0.9334, 0.8067, 0.9392, 0.8003, 0.9766, 0.8011, 0.9427, 0.7513, 0.9924, 0.7513, 0.9866, 0.7577, 0.9492, 0.7569, 0.9334, 0.8067, 0.9334, 0.7546, 0.9399, 0.7602, 0.9392, 0.8003, 0.9483, 0.7635, 0.9813, 0.7642, 0.9806, 0.7999, 0.9476, 0.7992, 0.9401, 0.7569, 0.9899, 0.7569, 0.9841, 0.7633, 0.9466, 0.7625, 0.9893, 0.8077, 0.9396, 0.8077, 0.9454, 0.8014, 0.9828, 0.8021, 0.9396, 0.8077, 0.9396, 0.7556, 0.9461, 0.7613, 0.9454, 0.8014, 0.9405, 0.7388, 0.9736, 0.7395, 0.9729, 0.7752, 0.9399, 0.7745, 0.9785, 0.8007, 0.9287, 0.8007, 0.9345, 0.7943, 0.972, 0.7951, 0.9816, 0.7831, 0.9318, 0.7831, 0.9376, 0.7767, 0.9751, 0.7774, 0.9318, 0.7831, 0.9318, 0.7309, 0.9383, 0.7366, 0.9376, 0.7767, 0.9514, 0.7592, 0.9844, 0.7598, 0.9838, 0.7955, 0.9507, 0.7949, 0.98, 0.8037, 0.9303, 0.8037, 0.9361, 0.7973, 0.9735, 0.7981, 0.9924, 0.8034, 0.9427, 0.8034, 0.9485, 0.797, 0.9859, 0.7978, 0.9488, 0.7648, 0.9818, 0.7654, 0.9812, 0.8011, 0.9482, 0.8005, 0.9427, 0.8034, 0.9427, 0.7513, 0.9492, 0.7569, 0.9485, 0.797, 0.9498, 0.7544, 0.9829, 0.7551, 0.9822, 0.7908, 0.9492, 0.7901, 0.9899, 0.809, 0.9401, 0.809, 0.9459, 0.8026, 0.9834, 0.8034, 0.9909, 0.8055, 0.9411, 0.8055, 0.9469, 0.7991, 0.9844, 0.7998, 0.9909, 0.7987, 0.9411, 0.7986, 0.9469, 0.7923, 0.9844, 0.793, 0.9401, 0.809, 0.9401, 0.7569, 0.9466, 0.7625, 0.9459, 0.8026, 0.9698, 0.7928, 0.9368, 0.7922, 0.9374, 0.7565, 0.9705, 0.7571, 0.9411, 0.7986, 0.9411, 0.7465, 0.9476, 0.7522, 0.9469, 0.7923, 0.9381, 0.7519, 0.9878, 0.7519, 0.982, 0.7583, 0.9446, 0.7575, 0.9287, 0.8007, 0.9287, 0.7486, 0.9352, 0.7542, 0.9345, 0.7943, 0.9374, 0.7568, 0.9704, 0.7575, 0.9698, 0.7932, 0.9368, 0.7925, 0.9287, 0.7486, 0.9785, 0.7486, 0.9727, 0.755, 0.9352, 0.7542, 0.9713, 0.7958, 0.9383, 0.7952, 0.939, 0.7595, 0.972, 0.7601, 0.9421, 0.7495, 0.9751, 0.7501, 0.9745, 0.7858, 0.9414, 0.7852, 0.9303, 0.8037, 0.9303, 0.7516, 0.9368, 0.7572, 0.9361, 0.7973, 0.9303, 0.7516, 0.98, 0.7516, 0.9742, 0.758, 0.9368, 0.7572, 0.9822, 0.7976, 0.9492, 0.7969, 0.9498, 0.7612, 0.9829, 0.7619, 0.9426, 0.7552, 0.9756, 0.7559, 0.975, 0.7916, 0.9419, 0.7909, 0.9411, 0.8055, 0.9411, 0.7534, 0.9476, 0.759, 0.9469, 0.7991, 0.9467, 0.7598, 0.9798, 0.7604, 0.9791, 0.7961, 0.9461, 0.7955, 0.9829, 0.7551, 0.9498, 0.7544, 0.9476, 0.7522, 0.9851, 0.7529, 0.9498, 0.7544, 0.9492, 0.7901, 0.9469, 0.7923, 0.9476, 0.7522, 0.9851, 0.7529, 0.9844, 0.793, 0.9822, 0.7908, 0.9829, 0.7551, 0.9844, 0.793, 0.9469, 0.7923, 0.9492, 0.7901, 0.9822, 0.7908, 0.9704, 0.7575, 0.9374, 0.7568, 0.9352, 0.7546, 0.9727, 0.7553, 0.9345, 0.7947, 0.9352, 0.7546, 0.9374, 0.7568, 0.9368, 0.7925, 0.9727, 0.7553, 0.972, 0.7954, 0.9698, 0.7932, 0.9704, 0.7575, 0.972, 0.7954, 0.9345, 0.7947, 0.9368, 0.7925, 0.9698, 0.7932, 0.9829, 0.7685, 0.9498, 0.7679, 0.9476, 0.7656, 0.9851, 0.7664, 0.9498, 0.7679, 0.9492, 0.8036, 0.9469, 0.8057, 0.9476, 0.7656, 0.9851, 0.7664, 0.9844, 0.8065, 0.9822, 0.8042, 0.9829, 0.7685, 0.9844, 0.8065, 0.9469, 0.8057, 0.9492, 0.8036, 0.9822, 0.8042, 0.9844, 0.7598, 0.9514, 0.7592, 0.9492, 0.7569, 0.9866, 0.7577, 0.9514, 0.7592, 0.9507, 0.7949, 0.9485, 0.797, 0.9492, 0.7569, 0.9866, 0.7577, 0.9859, 0.7978, 0.9838, 0.7955, 0.9844, 0.7598, 0.9859, 0.7978, 0.9485, 0.797, 0.9507, 0.7949, 0.9838, 0.7955, 0.9844, 0.7998, 0.9469, 0.7991, 0.9492, 0.7969, 0.9822, 0.7976, 0.9851, 0.7597, 0.9844, 0.7998, 0.9822, 0.7976, 0.9829, 0.7619, 0.9469, 0.7991, 0.9476, 0.759, 0.9498, 0.7612, 0.9492, 0.7969, 0.9476, 0.759, 0.9851, 0.7597, 0.9829, 0.7619, 0.9498, 0.7612, 0.9736, 0.7553, 0.9405, 0.7546, 0.9383, 0.7524, 0.9758, 0.7531, 0.9376, 0.7925, 0.9383, 0.7524, 0.9405, 0.7546, 0.9399, 0.7903, 0.9758, 0.7531, 0.9751, 0.7932, 0.9729, 0.791, 0.9736, 0.7553, 0.9751, 0.7932, 0.9376, 0.7925, 0.9399, 0.7903, 0.9729, 0.791, 0.9736, 0.7395, 0.9405, 0.7388, 0.9383, 0.7366, 0.9758, 0.7373, 0.9376, 0.7767, 0.9383, 0.7366, 0.9405, 0.7388, 0.9399, 0.7745, 0.9758, 0.7373, 0.9751, 0.7774, 0.9729, 0.7752, 0.9736, 0.7395, 0.9751, 0.7774, 0.9376, 0.7767, 0.9399, 0.7745, 0.9729, 0.7752, 0.9735, 0.7981, 0.9361, 0.7973, 0.9383, 0.7952, 0.9713, 0.7958, 0.9713, 0.7958, 0.972, 0.7601, 0.9742, 0.758, 0.9735, 0.7981, 0.9361, 0.7973, 0.9368, 0.7572, 0.939, 0.7595, 0.9383, 0.7952, 0.9368, 0.7572, 0.9742, 0.758, 0.972, 0.7601, 0.939, 0.7595, 0.9756, 0.7559, 0.9426, 0.7552, 0.9404, 0.753, 0.9779, 0.7538, 0.9426, 0.7552, 0.9419, 0.7909, 0.9397, 0.7931, 0.9404, 0.753, 0.9779, 0.7538, 0.9771, 0.7938, 0.975, 0.7916, 0.9756, 0.7559, 0.9771, 0.7938, 0.9397, 0.7931, 0.9419, 0.7909, 0.975, 0.7916, 0.9813, 0.7642, 0.9483, 0.7635, 0.9461, 0.7613, 0.9835, 0.762, 0.9483, 0.7635, 0.9476, 0.7992, 0.9454, 0.8014, 0.9461, 0.7613, 0.9835, 0.762, 0.9828, 0.8021, 0.9806, 0.7999, 0.9813, 0.7642, 0.9828, 0.8021, 0.9454, 0.8014, 0.9476, 0.7992, 0.9806, 0.7999, 0.972, 0.7951, 0.9345, 0.7943, 0.9368, 0.7922, 0.9698, 0.7928, 0.9698, 0.7928, 0.9705, 0.7571, 0.9727, 0.755, 0.972, 0.7951, 0.9345, 0.7943, 0.9352, 0.7542, 0.9374, 0.7565, 0.9368, 0.7922, 0.9352, 0.7542, 0.9727, 0.755, 0.9705, 0.7571, 0.9374, 0.7565, 0.9751, 0.7501, 0.9421, 0.7495, 0.9399, 0.7472, 0.9774, 0.748, 0.9421, 0.7495, 0.9414, 0.7852, 0.9392, 0.7873, 0.9399, 0.7472, 0.9774, 0.748, 0.9766, 0.7881, 0.9745, 0.7858, 0.9751, 0.7501, 0.9766, 0.7881, 0.9392, 0.7873, 0.9414, 0.7852, 0.9745, 0.7858, 0.9751, 0.7631, 0.9421, 0.7625, 0.9399, 0.7602, 0.9773, 0.761, 0.9421, 0.7625, 0.9414, 0.7982, 0.9392, 0.8003, 0.9399, 0.7602, 0.9773, 0.761, 0.9766, 0.8011, 0.9745, 0.7988, 0.9751, 0.7631, 0.9766, 0.8011, 0.9392, 0.8003, 0.9414, 0.7982, 0.9745, 0.7988, 0.9818, 0.7654, 0.9488, 0.7648, 0.9466, 0.7625, 0.9841, 0.7633, 0.9488, 0.7648, 0.9482, 0.8005, 0.9459, 0.8026, 0.9466, 0.7625, 0.9841, 0.7633, 0.9834, 0.8034, 0.9812, 0.8011, 0.9818, 0.7654, 0.9834, 0.8034, 0.9459, 0.8026, 0.9482, 0.8005, 0.9812, 0.8011, 0.9798, 0.7604, 0.9467, 0.7598, 0.9446, 0.7575, 0.982, 0.7583, 0.9467, 0.7598, 0.9461, 0.7955, 0.9438, 0.7976, 0.9446, 0.7575, 0.982, 0.7583, 0.9813, 0.7984, 0.9791, 0.7961, 0.9798, 0.7604, 0.9813, 0.7984, 0.9438, 0.7976, 0.9461, 0.7955, 0.9791, 0.7961, 0.9411, 0.7465, 0.9909, 0.7465, 0.9851, 0.7529, 0.9476, 0.7522, 0.1302, 0.5141, 0.1337, 0.5269, 0.1314, 0.5228, 0.13, 0.5165, 0.1352, 0.5363, 0.1329, 0.5509, 0.1269, 0.5603, 0.1265, 0.5429, 0.1314, 0.5228, 0.1337, 0.5269, 0.1269, 0.5603, 0.1329, 0.5509, 0.1421, 0.5403, 0.1461, 0.537, 0.1285, 0.5586, 0.1385, 0.5352, 0.1461, 0.537, 0.1421, 0.5403, 0.1389, 0.5366, 0.1337, 0.5269, 0.1385, 0.5352, 0.1389, 0.5366, 0.1352, 0.5363, 0.1298, 0.5173, 0.131, 0.5229, 0.1269, 0.5395, 0.1268, 0.5197, 0.13, 0.5165, 0.1314, 0.5228, 0.131, 0.5229, 0.1298, 0.5173, 0.126, 0.51, 0.1302, 0.5141, 0.13, 0.5165, 0.1265, 0.5179, 0.1257, 0.5619, 0.126, 0.51, 0.1265, 0.5179, 0.1265, 0.5429, 0.1269, 0.5603, 0.1265, 0.5429, 0.1265, 0.5179, 0.1268, 0.5197, 0.1269, 0.5395, 0.136, 0.5145, 0.1632, 0.5105, 0.1545, 0.5341, 0.141, 0.5316, 0.1337, 0.5493, 0.1354, 0.538, 0.1388, 0.5371, 0.1407, 0.5412, 0.1421, 0.5403, 0.1329, 0.5509, 0.1337, 0.5493, 0.1407, 0.5412, 0.1352, 0.5363, 0.1389, 0.5366, 0.1388, 0.5371, 0.1354, 0.538, 0.1314, 0.5228, 0.1265, 0.5429, 0.1269, 0.5395, 0.131, 0.5229, 0.1329, 0.5509, 0.1352, 0.5363, 0.1354, 0.538, 0.1337, 0.5493])
me_cube_001.materials.append(mat_material)
me_cube_001.update()
me_cube_002 = bpy.data.meshes.new('Cube.002')
me_cube_002.from_pydata([(-0.0796, -0.05201, 0.03243), (-0.0796, 0.05514, 0.03243), (-0.01582, 0.05514, 0.03243), (-0.01582, -0.05201, 0.03243), (-0.07651, -0.05509, 0.02791), (-0.0189, -0.05509, 0.02791), (-0.0189, -0.1026, 0.02791), (-0.07651, -0.1026, 0.02791), (-0.07651, 0.1026, 0.02791), (-0.0189, 0.1026, 0.02791), (-0.0189, 0.05823, 0.02791), (-0.07651, 0.05823, 0.02791), (-0.0189, -0.05509, 0.02437), (-0.02282, -0.059, 0.02045), (-0.0726, -0.059, 0.02045), (-0.07651, -0.05509, 0.02437), (-0.0726, -0.09872, 0.02045), (-0.07651, -0.1026, 0.02437), (-0.0189, -0.1026, 0.02437), (-0.02282, -0.09872, 0.02045), (-0.0189, 0.1026, 0.02437), (-0.02282, 0.09872, 0.02045), (-0.0726, 0.09872, 0.02045), (-0.07651, 0.1026, 0.02437), (-0.0726, 0.06214, 0.02045), (-0.07651, 0.05823, 0.02437), (-0.0189, 0.05823, 0.02437), (-0.02282, 0.06214, 0.02045), (-0.0728, -0.1057, 0.02791), (-0.0796, -0.09825, 0.02854), (-0.07655, -0.1027, 0.02791), (-0.0796, 0.09824, 0.02858), (-0.0728, 0.1057, 0.02791), (-0.07655, 0.1027, 0.02791), (-0.01582, -0.09825, 0.02854), (-0.02262, -0.1057, 0.02791), (-0.01887, -0.1027, 0.02791), (-0.02262, 0.1057, 0.02791), (-0.01582, 0.09824, 0.02858), (-0.01887, 0.1027, 0.02791), (-0.0728, 0.05514, 0.04862), (-0.0796, 0.05514, 0.04182), (-0.0796, -0.05201, 0.04182), (-0.0728, -0.05201, 0.04862), (-0.02262, -0.05201, 0.04862), (-0.01582, -0.05201, 0.04182), (-0.01582, 0.05514, 0.04182), (-0.02262, 0.05514, 0.04862), (-0.0796, -0.09548, 0.03607), (-0.0728, -0.1012, 0.0403), (-0.0796, -0.09151, 0.03906), (-0.0728, -0.09399, 0.04569), (-0.0796, 0.09148, 0.0391), (-0.0728, 0.09399, 0.04571), (-0.0796, 0.09548, 0.03608), (-0.0728, 0.1012, 0.0403), (-0.01582, -0.09151, 0.03906), (-0.02262, -0.09399, 0.04569), (-0.01582, -0.09548, 0.03607), (-0.02262, -0.1012, 0.0403), (-0.01582, 0.09548, 0.03608), (-0.02262, 0.1012, 0.0403), (-0.01582, 0.09148, 0.0391), (-0.02262, 0.09399, 0.04571), (-0.07093, 0.09706, 0.02045), (-0.02448, 0.09706, 0.02045), (-0.02448, 0.06381, 0.02045), (-0.07093, 0.06381, 0.02045), (-0.07093, -0.06067, 0.02045), (-0.02448, -0.06067, 0.02045), (-0.02448, -0.09706, 0.02045), (-0.07093, -0.09706, 0.02045), (-0.02541, 0.09639, 0.01913), (-0.07001, 0.09639, 0.01913), (-0.07001, 0.06447, 0.01913), (-0.02541, 0.06447, 0.01913), (-0.02558, -0.06153, 0.01913), (-0.06983, -0.06153, 0.01913), (-0.06983, -0.0962, 0.01913), (-0.02558, -0.0962, 0.01913)], [], [(39, 38, 2, 10, 9), (44, 43, 51, 57), (45, 3, 2, 46), (3, 34, 36, 6, 5), (1, 31, 33, 8, 11), (11, 8, 23, 25), (41, 1, 0, 42), (6, 7, 17, 18), (63, 53, 40, 47), (3, 0, 1, 2), (57, 51, 49, 59), (43, 44, 47, 40), (30, 29, 0, 4, 7), (0, 3, 5, 4), (3, 45, 56, 58, 34), (29, 48, 50, 42, 0), (33, 32, 37, 39, 9, 8), (1, 41, 52, 54, 31), (38, 60, 62, 46, 2), (2, 1, 11, 10), (32, 55, 61, 37), (5, 6, 18, 12), (9, 10, 26, 20), (67, 64, 73, 74), (7, 4, 15, 17), (66, 67, 74, 75), (10, 11, 25, 26), (8, 9, 20, 23), (13, 14, 15, 12), (14, 16, 17, 15), (12, 18, 19, 13), (16, 19, 18, 17), (21, 22, 23, 20), (25, 23, 22, 24), (20, 26, 27, 21), (24, 27, 26, 25), (4, 5, 12, 15), (53, 63, 61, 55), (35, 59, 49, 28), (28, 29, 30), (31, 32, 33), (34, 35, 36), (37, 38, 39), (41, 42, 43, 40), (45, 46, 47, 44), (54, 52, 53, 55), (62, 60, 61, 63), (58, 56, 57, 59), (50, 48, 49, 51), (28, 49, 48, 29), (51, 43, 42, 50), (34, 58, 59, 35), (56, 45, 44, 57), (40, 53, 52, 41), (55, 32, 31, 54), (60, 38, 37, 61), (46, 62, 63, 47), (36, 35, 28, 30, 7, 6), (22, 21, 65, 64), (21, 27, 66, 65), (27, 24, 67, 66), (24, 22, 64, 67), (14, 13, 69, 68), (13, 19, 70, 69), (19, 16, 71, 70), (16, 14, 68, 71), (73, 72, 75, 74), (77, 76, 79, 78), (69, 70, 79, 76), (68, 69, 76, 77), (65, 66, 75, 72), (70, 71, 78, 79), (64, 65, 72, 73), (71, 68, 77, 78)])
_uv = me_cube_002.uv_layers.new(name='UVMap')
_uv.uv.foreach_set('vector', [0.3245, 0.6953, 0.3246, 0.6949, 0.3286, 0.6928, 0.3282, 0.6936, 0.3245, 0.6953, 0.3131, 0.6907, 0.3136, 0.7062, 0.3081, 0.7083, 0.3077, 0.6925, 0.3219, 0.6843, 0.334, 0.6757, 0.3286, 0.6928, 0.3257, 0.6919, 0.334, 0.6757, 0.3061, 0.6893, 0.304, 0.69, 0.3038, 0.6899, 0.3345, 0.6748, 0.3253, 0.71, 0.323, 0.7022, 0.3231, 0.7017, 0.3231, 0.7017, 0.3253, 0.7083, 0.3253, 0.7083, 0.3231, 0.7017, 0.3234, 0.7017, 0.3253, 0.7071, 0.3212, 0.7037, 0.3253, 0.71, 0.3325, 0.7228, 0.3183, 0.7116, 0.3038, 0.6899, 0.3044, 0.7124, 0.3036, 0.7135, 0.3031, 0.6895, 0.3231, 0.6949, 0.3219, 0.7005, 0.3201, 0.6998, 0.3212, 0.6934, 0.334, 0.6757, 0.3325, 0.7228, 0.3253, 0.71, 0.3286, 0.6928, 0.3077, 0.6925, 0.3081, 0.7083, 0.3068, 0.709, 0.3063, 0.6924, 0.3136, 0.7062, 0.3131, 0.6907, 0.3212, 0.6934, 0.3201, 0.6998, 0.3046, 0.7123, 0.3066, 0.7126, 0.3325, 0.7228, 0.3331, 0.7237, 0.3044, 0.7124, 0.3325, 0.7228, 0.334, 0.6757, 0.3345, 0.6748, 0.3331, 0.7237, 0.334, 0.6757, 0.3219, 0.6843, 0.3082, 0.6898, 0.3072, 0.69, 0.3061, 0.6893, 0.3066, 0.7126, 0.3079, 0.7114, 0.3089, 0.7112, 0.3183, 0.7116, 0.3325, 0.7228, 0.3231, 0.7017, 0.3231, 0.7012, 0.3242, 0.6956, 0.3245, 0.6953, 0.3245, 0.6953, 0.3231, 0.7017, 0.3253, 0.71, 0.3212, 0.7037, 0.3221, 0.7023, 0.3224, 0.7021, 0.323, 0.7022, 0.3246, 0.6949, 0.3242, 0.6945, 0.3241, 0.6941, 0.3257, 0.6919, 0.3286, 0.6928, 0.3286, 0.6928, 0.3253, 0.71, 0.3253, 0.7083, 0.3282, 0.6936, 0.3231, 0.7012, 0.3224, 0.7008, 0.3236, 0.6953, 0.3242, 0.6956, 0.3345, 0.6748, 0.3038, 0.6899, 0.3031, 0.6895, 0.3349, 0.6741, 0.3245, 0.6953, 0.3282, 0.6936, 0.3279, 0.6942, 0.3247, 0.6955, 0.9723, 0.2342, 0.939, 0.2342, 0.9403, 0.2329, 0.971, 0.2329, 0.3044, 0.7124, 0.3331, 0.7237, 0.3335, 0.7242, 0.3036, 0.7135, 0.9723, 0.1885, 0.9723, 0.2342, 0.971, 0.2329, 0.9711, 0.1899, 0.3282, 0.6936, 0.3253, 0.7083, 0.3253, 0.7071, 0.3279, 0.6942, 0.3231, 0.7017, 0.3245, 0.6953, 0.3247, 0.6955, 0.3234, 0.7017, 0.3355, 0.6731, 0.3344, 0.7249, 0.3335, 0.7242, 0.3349, 0.6741, 0.3344, 0.7249, 0.3019, 0.7157, 0.3036, 0.7135, 0.3335, 0.7242, 0.3349, 0.6741, 0.3031, 0.6895, 0.3017, 0.6881, 0.3355, 0.6731, 0.3019, 0.7157, 0.3017, 0.6881, 0.3031, 0.6895, 0.3036, 0.7135, 0.3249, 0.6959, 0.3238, 0.7016, 0.3234, 0.7017, 0.3247, 0.6955, 0.3253, 0.7071, 0.3234, 0.7017, 0.3238, 0.7016, 0.3253, 0.7055, 0.3247, 0.6955, 0.3279, 0.6942, 0.3274, 0.6952, 0.3249, 0.6959, 0.3253, 0.7055, 0.3274, 0.6952, 0.3279, 0.6942, 0.3253, 0.7071, 0.3331, 0.7237, 0.3345, 0.6748, 0.3349, 0.6741, 0.3335, 0.7242, 0.3219, 0.7005, 0.3231, 0.6949, 0.3236, 0.6953, 0.3224, 0.7008, 0.3043, 0.6916, 0.3063, 0.6924, 0.3068, 0.709, 0.3048, 0.7106, 0.3048, 0.7106, 0.3066, 0.7126, 0.3046, 0.7123, 0.323, 0.7022, 0.3231, 0.7012, 0.3231, 0.7017, 0.3061, 0.6893, 0.3043, 0.6916, 0.304, 0.69, 0.3242, 0.6956, 0.3246, 0.6949, 0.3245, 0.6953, 0.3212, 0.7037, 0.3183, 0.7116, 0.3136, 0.7062, 0.3201, 0.6998, 0.3219, 0.6843, 0.3257, 0.6919, 0.3212, 0.6934, 0.3131, 0.6907, 0.3224, 0.7021, 0.3221, 0.7023, 0.3219, 0.7005, 0.3224, 0.7008, 0.3241, 0.6941, 0.3242, 0.6945, 0.3236, 0.6953, 0.3231, 0.6949, 0.3072, 0.69, 0.3082, 0.6898, 0.3077, 0.6925, 0.3063, 0.6924, 0.3089, 0.7112, 0.3079, 0.7114, 0.3068, 0.709, 0.3081, 0.7083, 0.3048, 0.7106, 0.3068, 0.709, 0.3079, 0.7114, 0.3066, 0.7126, 0.3081, 0.7083, 0.3136, 0.7062, 0.3183, 0.7116, 0.3089, 0.7112, 0.3061, 0.6893, 0.3072, 0.69, 0.3063, 0.6924, 0.3043, 0.6916, 0.3082, 0.6898, 0.3219, 0.6843, 0.3131, 0.6907, 0.3077, 0.6925, 0.3201, 0.6998, 0.3219, 0.7005, 0.3221, 0.7023, 0.3212, 0.7037, 0.3224, 0.7008, 0.3231, 0.7012, 0.323, 0.7022, 0.3224, 0.7021, 0.3242, 0.6945, 0.3246, 0.6949, 0.3242, 0.6956, 0.3236, 0.6953, 0.3257, 0.6919, 0.3241, 0.6941, 0.3231, 0.6949, 0.3212, 0.6934, 0.304, 0.69, 0.3043, 0.6916, 0.3048, 0.7106, 0.3046, 0.7123, 0.3044, 0.7124, 0.3038, 0.6899, 0.3238, 0.7016, 0.3249, 0.6959, 0.325, 0.6961, 0.324, 0.7016, 0.3249, 0.6959, 0.3274, 0.6952, 0.3272, 0.6956, 0.325, 0.6961, 0.3274, 0.6952, 0.3253, 0.7055, 0.3253, 0.705, 0.3272, 0.6956, 0.3253, 0.7055, 0.3238, 0.7016, 0.324, 0.7016, 0.3253, 0.705, 0.3344, 0.7249, 0.3355, 0.6731, 0.3366, 0.6708, 0.3366, 0.726, 0.3355, 0.6731, 0.3017, 0.6881, 0.2985, 0.6859, 0.3366, 0.6708, 0.3017, 0.6881, 0.3019, 0.7157, 0.2998, 0.7182, 0.2985, 0.6859, 0.3019, 0.7157, 0.3344, 0.7249, 0.3366, 0.726, 0.2998, 0.7182, 0.9403, 0.2329, 0.9403, 0.1898, 0.9711, 0.1899, 0.971, 0.2329, 0.9783, 0.1722, 0.9783, 0.2228, 0.9387, 0.2228, 0.9387, 0.1722, 0.9799, 0.2245, 0.9371, 0.2245, 0.9387, 0.2228, 0.9783, 0.2228, 0.9799, 0.1704, 0.9799, 0.2245, 0.9783, 0.2228, 0.9783, 0.1722, 0.939, 0.1885, 0.9723, 0.1885, 0.9711, 0.1899, 0.9403, 0.1898, 0.9371, 0.2245, 0.9371, 0.1705, 0.9387, 0.1722, 0.9387, 0.2228, 0.939, 0.2342, 0.939, 0.1885, 0.9403, 0.1898, 0.9403, 0.2329, 0.9371, 0.1705, 0.9799, 0.1704, 0.9783, 0.1722, 0.9387, 0.1722])
me_cube_002.materials.append(mat_material)
me_cube_002.update()

# ---- objects
ob_telephonebase = bpy.data.objects.new('Telephonebase', me_cube_001)
ob_telephone = bpy.data.objects.new('Telephone', me_cube_002)

# ---- transforms, parenting, visibility, modifiers, constraints
ob_telephonebase.location = (0.0, 0.0, 0.0)
ob_telephone.parent = ob_telephonebase
ob_telephone.location = (0.0, 0.0, 0.0)

# ---- collection membership
col_collection.objects.link(ob_telephonebase)
col_collection.objects.link(ob_telephone)

# ---- scene / render settings (as saved in the file)
scene.frame_start = 1; scene.frame_end = 250; scene.frame_set(2)
scene.render.engine = 'BLENDER_EEVEE_NEXT'
bpy.context.view_layer.update()

# ---- added for rendering (the .blend has no active camera and no usable light): camera, sun
cam_auto = bpy.data.cameras.new('AutoCamera')
cam_auto.lens = 50.0
cam_auto.sensor_width = 36.0
cam_auto.clip_end = 1000.0
ob_auto_camera = bpy.data.objects.new('AutoCamera', cam_auto)
scene.collection.objects.link(ob_auto_camera)
ob_auto_camera.location = (0.304912, -0.365894, 0.268241)
ob_auto_camera.rotation_euler = (1.09748, -7.21219e-08, 0.694738)
scene.camera = ob_auto_camera
light_auto_sun = bpy.data.lights.new('AutoSun', 'SUN')
light_auto_sun.energy = 3.0
light_auto_sun.angle = 0.0523599
ob_auto_sun = bpy.data.objects.new('AutoSun', light_auto_sun)
scene.collection.objects.link(ob_auto_sun)
ob_auto_sun.rotation_euler = (0.872665, 0.174533, 0.523599)
bpy.context.view_layer.update()
